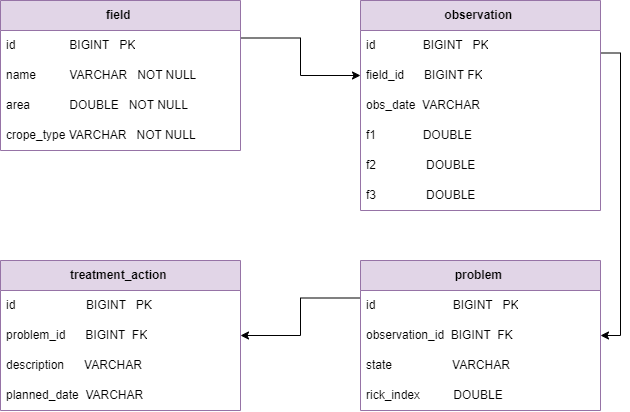

The diagram above was exported from draw.io. Its source (the exported page's mxGraphModel, read from the mxfile embedded in the PNG):
<mxGraphModel dx="1030" dy="562" grid="1" gridSize="10" guides="1" tooltips="1" connect="1" arrows="1" fold="1" page="1" pageScale="1" pageWidth="827" pageHeight="1169" math="0" shadow="0">
  <root>
    <mxCell id="0" />
    <mxCell id="1" parent="0" />
    <mxCell id="M3eIbrGIc3oHwtPJ-EXG-70" edge="1" parent="1" source="M3eIbrGIc3oHwtPJ-EXG-41" style="edgeStyle=orthogonalEdgeStyle;rounded=0;orthogonalLoop=1;jettySize=auto;html=1;exitX=1;exitY=0.25;exitDx=0;exitDy=0;entryX=0;entryY=0.5;entryDx=0;entryDy=0;defaultLabelBackgroundColor=page;" target="M3eIbrGIc3oHwtPJ-EXG-48">
      <mxGeometry relative="1" as="geometry" />
    </mxCell>
    <mxCell id="M3eIbrGIc3oHwtPJ-EXG-41" parent="1" style="swimlane;fontStyle=0;childLayout=stackLayout;horizontal=1;startSize=30;horizontalStack=0;resizeParent=1;resizeParentMax=0;resizeLast=0;collapsible=1;marginBottom=0;whiteSpace=wrap;html=1;fillColor=#e1d5e7;strokeColor=#9673a6;" value="&lt;b&gt;field&amp;nbsp;&lt;/b&gt;" vertex="1">
      <mxGeometry height="150" width="240" x="120" y="80" as="geometry" />
    </mxCell>
    <mxCell id="M3eIbrGIc3oHwtPJ-EXG-42" parent="M3eIbrGIc3oHwtPJ-EXG-41" style="text;strokeColor=none;fillColor=none;align=left;verticalAlign=middle;spacingLeft=4;spacingRight=4;overflow=hidden;points=[[0,0.5],[1,0.5]];portConstraint=eastwest;rotatable=0;whiteSpace=wrap;html=1;" value="id&lt;span style=&quot;white-space: pre;&quot;&gt;&#09;&lt;/span&gt;&lt;span style=&quot;white-space: pre;&quot;&gt;&#09;&lt;/span&gt;&amp;nbsp; &amp;nbsp;BIGINT&amp;nbsp; &amp;nbsp;PK" vertex="1">
      <mxGeometry height="30" width="240" y="30" as="geometry" />
    </mxCell>
    <mxCell id="M3eIbrGIc3oHwtPJ-EXG-43" parent="M3eIbrGIc3oHwtPJ-EXG-41" style="text;strokeColor=none;fillColor=none;align=left;verticalAlign=middle;spacingLeft=4;spacingRight=4;overflow=hidden;points=[[0,0.5],[1,0.5]];portConstraint=eastwest;rotatable=0;whiteSpace=wrap;html=1;" value="&lt;div&gt;name&lt;span style=&quot;white-space: pre;&quot;&gt;&#09;&lt;/span&gt;&amp;nbsp; &amp;nbsp;VARCHAR&amp;nbsp; &amp;nbsp;NOT NULL&lt;/div&gt;" vertex="1">
      <mxGeometry height="30" width="240" y="60" as="geometry" />
    </mxCell>
    <mxCell id="M3eIbrGIc3oHwtPJ-EXG-44" parent="M3eIbrGIc3oHwtPJ-EXG-41" style="text;strokeColor=none;fillColor=none;align=left;verticalAlign=middle;spacingLeft=4;spacingRight=4;overflow=hidden;points=[[0,0.5],[1,0.5]];portConstraint=eastwest;rotatable=0;whiteSpace=wrap;html=1;" value="area&lt;span style=&quot;white-space: pre;&quot;&gt;&#09;&lt;/span&gt;&lt;span style=&quot;white-space: pre;&quot;&gt;&#09;&lt;/span&gt;&amp;nbsp; &amp;nbsp;DOUBLE&amp;nbsp; &amp;nbsp;NOT NULL" vertex="1">
      <mxGeometry height="30" width="240" y="90" as="geometry" />
    </mxCell>
    <mxCell id="M3eIbrGIc3oHwtPJ-EXG-59" parent="M3eIbrGIc3oHwtPJ-EXG-41" style="text;strokeColor=none;fillColor=none;align=left;verticalAlign=middle;spacingLeft=4;spacingRight=4;overflow=hidden;points=[[0,0.5],[1,0.5]];portConstraint=eastwest;rotatable=0;whiteSpace=wrap;html=1;" value="crope_type VARCHAR&amp;nbsp; &amp;nbsp;NOT NULL" vertex="1">
      <mxGeometry height="30" width="240" y="120" as="geometry" />
    </mxCell>
    <mxCell id="M3eIbrGIc3oHwtPJ-EXG-71" edge="1" parent="1" source="M3eIbrGIc3oHwtPJ-EXG-46" style="edgeStyle=orthogonalEdgeStyle;rounded=0;orthogonalLoop=1;jettySize=auto;html=1;exitX=1;exitY=0.25;exitDx=0;exitDy=0;entryX=1;entryY=0.5;entryDx=0;entryDy=0;defaultLabelBackgroundColor=page;" target="M3eIbrGIc3oHwtPJ-EXG-50">
      <mxGeometry relative="1" as="geometry" />
    </mxCell>
    <mxCell id="M3eIbrGIc3oHwtPJ-EXG-46" parent="1" style="swimlane;fontStyle=0;childLayout=stackLayout;horizontal=1;startSize=30;horizontalStack=0;resizeParent=1;resizeParentMax=0;resizeLast=0;collapsible=1;marginBottom=0;whiteSpace=wrap;html=1;fillColor=#e1d5e7;strokeColor=#9673a6;" value="&lt;b&gt;observation&amp;nbsp;&lt;/b&gt;" vertex="1">
      <mxGeometry height="210" width="240" x="480" y="80" as="geometry" />
    </mxCell>
    <mxCell id="M3eIbrGIc3oHwtPJ-EXG-47" parent="M3eIbrGIc3oHwtPJ-EXG-46" style="text;strokeColor=none;fillColor=none;align=left;verticalAlign=middle;spacingLeft=4;spacingRight=4;overflow=hidden;points=[[0,0.5],[1,0.5]];portConstraint=eastwest;rotatable=0;whiteSpace=wrap;html=1;" value="id&lt;span style=&quot;white-space: pre;&quot;&gt;&#09;&amp;nbsp;&lt;/span&gt;&amp;nbsp; &amp;nbsp; &amp;nbsp; &amp;nbsp; BIGINT&amp;nbsp; &amp;nbsp;PK" vertex="1">
      <mxGeometry height="30" width="240" y="30" as="geometry" />
    </mxCell>
    <mxCell id="M3eIbrGIc3oHwtPJ-EXG-48" parent="M3eIbrGIc3oHwtPJ-EXG-46" style="text;strokeColor=none;fillColor=none;align=left;verticalAlign=middle;spacingLeft=4;spacingRight=4;overflow=hidden;points=[[0,0.5],[1,0.5]];portConstraint=eastwest;rotatable=0;whiteSpace=wrap;html=1;" value="field_id&amp;nbsp; &amp;nbsp; &amp;nbsp; BIGINT FK" vertex="1">
      <mxGeometry height="30" width="240" y="60" as="geometry" />
    </mxCell>
    <mxCell id="M3eIbrGIc3oHwtPJ-EXG-49" parent="M3eIbrGIc3oHwtPJ-EXG-46" style="text;strokeColor=none;fillColor=none;align=left;verticalAlign=middle;spacingLeft=4;spacingRight=4;overflow=hidden;points=[[0,0.5],[1,0.5]];portConstraint=eastwest;rotatable=0;whiteSpace=wrap;html=1;" value="obs_date&amp;nbsp; VARCHAR" vertex="1">
      <mxGeometry height="30" width="240" y="90" as="geometry" />
    </mxCell>
    <mxCell id="M3eIbrGIc3oHwtPJ-EXG-61" parent="M3eIbrGIc3oHwtPJ-EXG-46" style="text;strokeColor=none;fillColor=none;align=left;verticalAlign=middle;spacingLeft=4;spacingRight=4;overflow=hidden;points=[[0,0.5],[1,0.5]];portConstraint=eastwest;rotatable=0;whiteSpace=wrap;html=1;" value="f1&lt;span style=&quot;white-space: pre;&quot;&gt;&#09;&lt;/span&gt;&amp;nbsp; &amp;nbsp; &amp;nbsp; &amp;nbsp; &amp;nbsp;DOUBLE" vertex="1">
      <mxGeometry height="30" width="240" y="120" as="geometry" />
    </mxCell>
    <mxCell id="M3eIbrGIc3oHwtPJ-EXG-62" parent="M3eIbrGIc3oHwtPJ-EXG-46" style="text;strokeColor=none;fillColor=none;align=left;verticalAlign=middle;spacingLeft=4;spacingRight=4;overflow=hidden;points=[[0,0.5],[1,0.5]];portConstraint=eastwest;rotatable=0;whiteSpace=wrap;html=1;" value="f2&lt;span style=&quot;white-space: pre;&quot;&gt;&#09;&lt;/span&gt;&amp;nbsp; &amp;nbsp; &amp;nbsp; &amp;nbsp; &amp;nbsp; DOUBLE" vertex="1">
      <mxGeometry height="30" width="240" y="150" as="geometry" />
    </mxCell>
    <mxCell id="M3eIbrGIc3oHwtPJ-EXG-63" parent="M3eIbrGIc3oHwtPJ-EXG-46" style="text;strokeColor=none;fillColor=none;align=left;verticalAlign=middle;spacingLeft=4;spacingRight=4;overflow=hidden;points=[[0,0.5],[1,0.5]];portConstraint=eastwest;rotatable=0;whiteSpace=wrap;html=1;" value="f3&lt;span style=&quot;white-space: pre;&quot;&gt;&#09;&lt;/span&gt;&amp;nbsp; &amp;nbsp; &amp;nbsp; &amp;nbsp; &amp;nbsp; DOUBLE" vertex="1">
      <mxGeometry height="30" width="240" y="180" as="geometry" />
    </mxCell>
    <mxCell id="M3eIbrGIc3oHwtPJ-EXG-72" edge="1" parent="1" source="M3eIbrGIc3oHwtPJ-EXG-50" style="edgeStyle=orthogonalEdgeStyle;rounded=0;orthogonalLoop=1;jettySize=auto;html=1;exitX=0;exitY=0.25;exitDx=0;exitDy=0;entryX=1;entryY=0.5;entryDx=0;entryDy=0;defaultLabelBackgroundColor=page;" target="M3eIbrGIc3oHwtPJ-EXG-54">
      <mxGeometry relative="1" as="geometry" />
    </mxCell>
    <mxCell id="M3eIbrGIc3oHwtPJ-EXG-50" parent="1" style="swimlane;fontStyle=0;childLayout=stackLayout;horizontal=1;startSize=30;horizontalStack=0;resizeParent=1;resizeParentMax=0;resizeLast=0;collapsible=1;marginBottom=0;whiteSpace=wrap;html=1;fillColor=#e1d5e7;strokeColor=#9673a6;" value="&lt;b&gt;problem&amp;nbsp;&lt;/b&gt;" vertex="1">
      <mxGeometry height="150" width="240" x="480" y="340" as="geometry" />
    </mxCell>
    <mxCell id="M3eIbrGIc3oHwtPJ-EXG-51" parent="M3eIbrGIc3oHwtPJ-EXG-50" style="text;strokeColor=none;fillColor=none;align=left;verticalAlign=middle;spacingLeft=4;spacingRight=4;overflow=hidden;points=[[0,0.5],[1,0.5]];portConstraint=eastwest;rotatable=0;whiteSpace=wrap;html=1;" value="id&lt;span style=&quot;white-space: pre;&quot;&gt;&#09;&lt;/span&gt;&lt;span style=&quot;white-space: pre;&quot;&gt;&#09;&lt;/span&gt;&amp;nbsp; &amp;nbsp; &amp;nbsp; &amp;nbsp; &amp;nbsp; BIGINT&amp;nbsp; &amp;nbsp;PK" vertex="1">
      <mxGeometry height="30" width="240" y="30" as="geometry" />
    </mxCell>
    <mxCell id="M3eIbrGIc3oHwtPJ-EXG-52" parent="M3eIbrGIc3oHwtPJ-EXG-50" style="text;strokeColor=none;fillColor=none;align=left;verticalAlign=middle;spacingLeft=4;spacingRight=4;overflow=hidden;points=[[0,0.5],[1,0.5]];portConstraint=eastwest;rotatable=0;whiteSpace=wrap;html=1;" value="observation_id&amp;nbsp; BIGINT&amp;nbsp; FK" vertex="1">
      <mxGeometry height="30" width="240" y="60" as="geometry" />
    </mxCell>
    <mxCell id="M3eIbrGIc3oHwtPJ-EXG-53" parent="M3eIbrGIc3oHwtPJ-EXG-50" style="text;strokeColor=none;fillColor=none;align=left;verticalAlign=middle;spacingLeft=4;spacingRight=4;overflow=hidden;points=[[0,0.5],[1,0.5]];portConstraint=eastwest;rotatable=0;whiteSpace=wrap;html=1;" value="state&amp;nbsp; &amp;nbsp; &amp;nbsp; &amp;nbsp; &amp;nbsp; &amp;nbsp; &amp;nbsp; &amp;nbsp; &amp;nbsp; VARCHAR" vertex="1">
      <mxGeometry height="30" width="240" y="90" as="geometry" />
    </mxCell>
    <mxCell id="M3eIbrGIc3oHwtPJ-EXG-64" parent="M3eIbrGIc3oHwtPJ-EXG-50" style="text;strokeColor=none;fillColor=none;align=left;verticalAlign=middle;spacingLeft=4;spacingRight=4;overflow=hidden;points=[[0,0.5],[1,0.5]];portConstraint=eastwest;rotatable=0;whiteSpace=wrap;html=1;" value="rick_index&amp;nbsp; &amp;nbsp; &amp;nbsp; &amp;nbsp; &amp;nbsp; DOUBLE" vertex="1">
      <mxGeometry height="30" width="240" y="120" as="geometry" />
    </mxCell>
    <mxCell id="M3eIbrGIc3oHwtPJ-EXG-54" parent="1" style="swimlane;fontStyle=0;childLayout=stackLayout;horizontal=1;startSize=30;horizontalStack=0;resizeParent=1;resizeParentMax=0;resizeLast=0;collapsible=1;marginBottom=0;whiteSpace=wrap;html=1;fillColor=#e1d5e7;strokeColor=#9673a6;" value="&lt;b&gt;treatment_action&amp;nbsp;&lt;/b&gt;" vertex="1">
      <mxGeometry height="150" width="240" x="120" y="340" as="geometry" />
    </mxCell>
    <mxCell id="M3eIbrGIc3oHwtPJ-EXG-55" parent="M3eIbrGIc3oHwtPJ-EXG-54" style="text;strokeColor=none;fillColor=none;align=left;verticalAlign=middle;spacingLeft=4;spacingRight=4;overflow=hidden;points=[[0,0.5],[1,0.5]];portConstraint=eastwest;rotatable=0;whiteSpace=wrap;html=1;" value="id&lt;span style=&quot;white-space: pre;&quot;&gt;&#09;&lt;/span&gt;&lt;span style=&quot;white-space: pre;&quot;&gt;&#09;&lt;/span&gt;&amp;nbsp; &amp;nbsp; &amp;nbsp; &amp;nbsp; BIGINT&amp;nbsp; &amp;nbsp;PK" vertex="1">
      <mxGeometry height="30" width="240" y="30" as="geometry" />
    </mxCell>
    <mxCell id="M3eIbrGIc3oHwtPJ-EXG-56" parent="M3eIbrGIc3oHwtPJ-EXG-54" style="text;strokeColor=none;fillColor=none;align=left;verticalAlign=middle;spacingLeft=4;spacingRight=4;overflow=hidden;points=[[0,0.5],[1,0.5]];portConstraint=eastwest;rotatable=0;whiteSpace=wrap;html=1;" value="problem_id&amp;nbsp; &amp;nbsp; &amp;nbsp; BIGINT&amp;nbsp; FK" vertex="1">
      <mxGeometry height="30" width="240" y="60" as="geometry" />
    </mxCell>
    <mxCell id="M3eIbrGIc3oHwtPJ-EXG-57" parent="M3eIbrGIc3oHwtPJ-EXG-54" style="text;strokeColor=none;fillColor=none;align=left;verticalAlign=middle;spacingLeft=4;spacingRight=4;overflow=hidden;points=[[0,0.5],[1,0.5]];portConstraint=eastwest;rotatable=0;whiteSpace=wrap;html=1;" value="description&amp;nbsp; &amp;nbsp; &amp;nbsp; VARCHAR" vertex="1">
      <mxGeometry height="30" width="240" y="90" as="geometry" />
    </mxCell>
    <mxCell id="M3eIbrGIc3oHwtPJ-EXG-65" parent="M3eIbrGIc3oHwtPJ-EXG-54" style="text;strokeColor=none;fillColor=none;align=left;verticalAlign=middle;spacingLeft=4;spacingRight=4;overflow=hidden;points=[[0,0.5],[1,0.5]];portConstraint=eastwest;rotatable=0;whiteSpace=wrap;html=1;" value="planned_date&amp;nbsp; VARCHAR" vertex="1">
      <mxGeometry height="30" width="240" y="120" as="geometry" />
    </mxCell>
    <mxCell id="M3eIbrGIc3oHwtPJ-EXG-67" edge="1" parent="M3eIbrGIc3oHwtPJ-EXG-54" source="M3eIbrGIc3oHwtPJ-EXG-54" style="edgeStyle=orthogonalEdgeStyle;rounded=0;orthogonalLoop=1;jettySize=auto;html=1;exitX=1;exitY=0.5;exitDx=0;exitDy=0;defaultLabelBackgroundColor=page;" target="M3eIbrGIc3oHwtPJ-EXG-56">
      <mxGeometry relative="1" as="geometry" />
    </mxCell>
  </root>
</mxGraphModel>